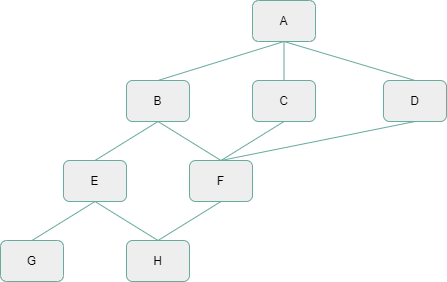

The diagram above was exported from draw.io. Its source (the exported page's mxGraphModel, read from the mxfile embedded in the PNG):
<mxGraphModel dx="2302" dy="686" grid="1" gridSize="10" guides="1" tooltips="1" connect="1" arrows="1" fold="1" page="0" pageScale="1" pageWidth="827" pageHeight="1169" math="0" shadow="0">
  <root>
    <mxCell id="0" />
    <mxCell id="1" parent="0" />
    <mxCell id="InB_bBXyPyCwLKwmbSD9-8" style="edgeStyle=none;curved=1;rounded=1;orthogonalLoop=1;jettySize=auto;html=1;exitX=0.5;exitY=1;exitDx=0;exitDy=0;entryX=0.5;entryY=0;entryDx=0;entryDy=0;endArrow=none;startSize=14;endSize=14;sourcePerimeterSpacing=8;targetPerimeterSpacing=8;endFill=0;strokeColor=#67AB9F;" edge="1" parent="1" source="InB_bBXyPyCwLKwmbSD9-1" target="InB_bBXyPyCwLKwmbSD9-5">
      <mxGeometry relative="1" as="geometry" />
    </mxCell>
    <mxCell id="InB_bBXyPyCwLKwmbSD9-11" style="edgeStyle=none;curved=1;rounded=1;orthogonalLoop=1;jettySize=auto;html=1;exitX=0.5;exitY=1;exitDx=0;exitDy=0;entryX=0.5;entryY=0;entryDx=0;entryDy=0;endArrow=none;endFill=0;startSize=14;endSize=14;sourcePerimeterSpacing=8;targetPerimeterSpacing=8;fillColor=#cdeb8b;strokeColor=#67AB9F;" edge="1" parent="1" source="InB_bBXyPyCwLKwmbSD9-1" target="InB_bBXyPyCwLKwmbSD9-4">
      <mxGeometry relative="1" as="geometry" />
    </mxCell>
    <mxCell id="InB_bBXyPyCwLKwmbSD9-1" value="A" style="rounded=1;whiteSpace=wrap;html=1;hachureGap=4;fillColor=#eeeeee;strokeColor=#67AB9F;" vertex="1" parent="1">
      <mxGeometry x="-171" y="40" width="63" height="41" as="geometry" />
    </mxCell>
    <mxCell id="InB_bBXyPyCwLKwmbSD9-14" style="edgeStyle=none;curved=1;rounded=1;orthogonalLoop=1;jettySize=auto;html=1;exitX=0.5;exitY=1;exitDx=0;exitDy=0;entryX=0.5;entryY=0;entryDx=0;entryDy=0;endArrow=none;endFill=0;startSize=14;endSize=14;sourcePerimeterSpacing=8;targetPerimeterSpacing=8;strokeColor=#67AB9F;" edge="1" parent="1" source="InB_bBXyPyCwLKwmbSD9-4" target="InB_bBXyPyCwLKwmbSD9-12">
      <mxGeometry relative="1" as="geometry" />
    </mxCell>
    <mxCell id="InB_bBXyPyCwLKwmbSD9-15" style="edgeStyle=none;curved=1;rounded=1;orthogonalLoop=1;jettySize=auto;html=1;exitX=0.5;exitY=1;exitDx=0;exitDy=0;entryX=0.5;entryY=0;entryDx=0;entryDy=0;endArrow=none;endFill=0;startSize=14;endSize=14;sourcePerimeterSpacing=8;targetPerimeterSpacing=8;strokeColor=#67AB9F;" edge="1" parent="1" source="InB_bBXyPyCwLKwmbSD9-4" target="InB_bBXyPyCwLKwmbSD9-13">
      <mxGeometry relative="1" as="geometry" />
    </mxCell>
    <mxCell id="InB_bBXyPyCwLKwmbSD9-4" value="B" style="rounded=1;whiteSpace=wrap;html=1;hachureGap=4;fillColor=#eeeeee;strokeColor=#67AB9F;" vertex="1" parent="1">
      <mxGeometry x="-297" y="120" width="63" height="41" as="geometry" />
    </mxCell>
    <mxCell id="InB_bBXyPyCwLKwmbSD9-16" style="edgeStyle=none;curved=1;rounded=1;orthogonalLoop=1;jettySize=auto;html=1;exitX=0.5;exitY=1;exitDx=0;exitDy=0;entryX=0.5;entryY=0;entryDx=0;entryDy=0;endArrow=none;endFill=0;startSize=14;endSize=14;sourcePerimeterSpacing=8;targetPerimeterSpacing=8;strokeColor=#67AB9F;" edge="1" parent="1" source="InB_bBXyPyCwLKwmbSD9-5" target="InB_bBXyPyCwLKwmbSD9-13">
      <mxGeometry relative="1" as="geometry" />
    </mxCell>
    <mxCell id="InB_bBXyPyCwLKwmbSD9-5" value="C" style="rounded=1;whiteSpace=wrap;html=1;hachureGap=4;fillColor=#eeeeee;strokeColor=#67AB9F;" vertex="1" parent="1">
      <mxGeometry x="-171" y="120" width="63" height="41" as="geometry" />
    </mxCell>
    <mxCell id="InB_bBXyPyCwLKwmbSD9-10" style="edgeStyle=none;curved=1;rounded=1;orthogonalLoop=1;jettySize=auto;html=1;exitX=0.5;exitY=0;exitDx=0;exitDy=0;entryX=0.5;entryY=1;entryDx=0;entryDy=0;endArrow=none;endFill=0;startSize=14;endSize=14;sourcePerimeterSpacing=8;targetPerimeterSpacing=8;strokeColor=#67AB9F;" edge="1" parent="1" source="InB_bBXyPyCwLKwmbSD9-6" target="InB_bBXyPyCwLKwmbSD9-1">
      <mxGeometry relative="1" as="geometry" />
    </mxCell>
    <mxCell id="InB_bBXyPyCwLKwmbSD9-17" style="edgeStyle=none;curved=1;rounded=1;orthogonalLoop=1;jettySize=auto;html=1;exitX=0.5;exitY=1;exitDx=0;exitDy=0;entryX=0.5;entryY=0;entryDx=0;entryDy=0;endArrow=none;endFill=0;startSize=14;endSize=14;sourcePerimeterSpacing=8;targetPerimeterSpacing=8;strokeColor=#67AB9F;" edge="1" parent="1" source="InB_bBXyPyCwLKwmbSD9-6" target="InB_bBXyPyCwLKwmbSD9-13">
      <mxGeometry relative="1" as="geometry" />
    </mxCell>
    <mxCell id="InB_bBXyPyCwLKwmbSD9-6" value="D" style="rounded=1;whiteSpace=wrap;html=1;hachureGap=4;fillColor=#eeeeee;strokeColor=#67AB9F;" vertex="1" parent="1">
      <mxGeometry x="-40" y="120" width="63" height="41" as="geometry" />
    </mxCell>
    <mxCell id="InB_bBXyPyCwLKwmbSD9-20" style="edgeStyle=none;curved=1;rounded=1;orthogonalLoop=1;jettySize=auto;html=1;exitX=0.5;exitY=1;exitDx=0;exitDy=0;entryX=0.5;entryY=0;entryDx=0;entryDy=0;endArrow=none;endFill=0;startSize=14;endSize=14;sourcePerimeterSpacing=8;targetPerimeterSpacing=8;strokeColor=#67AB9F;" edge="1" parent="1" source="InB_bBXyPyCwLKwmbSD9-12" target="InB_bBXyPyCwLKwmbSD9-18">
      <mxGeometry relative="1" as="geometry" />
    </mxCell>
    <mxCell id="InB_bBXyPyCwLKwmbSD9-21" style="edgeStyle=none;curved=1;rounded=1;orthogonalLoop=1;jettySize=auto;html=1;exitX=0.5;exitY=1;exitDx=0;exitDy=0;entryX=0.5;entryY=0;entryDx=0;entryDy=0;endArrow=none;endFill=0;startSize=14;endSize=14;sourcePerimeterSpacing=8;targetPerimeterSpacing=8;strokeColor=#67AB9F;" edge="1" parent="1" source="InB_bBXyPyCwLKwmbSD9-12" target="InB_bBXyPyCwLKwmbSD9-19">
      <mxGeometry relative="1" as="geometry" />
    </mxCell>
    <mxCell id="InB_bBXyPyCwLKwmbSD9-12" value="E" style="rounded=1;whiteSpace=wrap;html=1;hachureGap=4;fillColor=#eeeeee;strokeColor=#67AB9F;" vertex="1" parent="1">
      <mxGeometry x="-360" y="200" width="63" height="41" as="geometry" />
    </mxCell>
    <mxCell id="InB_bBXyPyCwLKwmbSD9-22" style="edgeStyle=none;curved=1;rounded=1;orthogonalLoop=1;jettySize=auto;html=1;exitX=0.5;exitY=1;exitDx=0;exitDy=0;entryX=0.5;entryY=0;entryDx=0;entryDy=0;endArrow=none;endFill=0;startSize=14;endSize=14;sourcePerimeterSpacing=8;targetPerimeterSpacing=8;strokeColor=#67AB9F;" edge="1" parent="1" source="InB_bBXyPyCwLKwmbSD9-13" target="InB_bBXyPyCwLKwmbSD9-19">
      <mxGeometry relative="1" as="geometry" />
    </mxCell>
    <mxCell id="InB_bBXyPyCwLKwmbSD9-13" value="F" style="rounded=1;whiteSpace=wrap;html=1;hachureGap=4;fillColor=#eeeeee;strokeColor=#67AB9F;" vertex="1" parent="1">
      <mxGeometry x="-234" y="200" width="63" height="41" as="geometry" />
    </mxCell>
    <mxCell id="InB_bBXyPyCwLKwmbSD9-18" value="G" style="rounded=1;whiteSpace=wrap;html=1;hachureGap=4;fillColor=#eeeeee;strokeColor=#67AB9F;" vertex="1" parent="1">
      <mxGeometry x="-423" y="280" width="63" height="41" as="geometry" />
    </mxCell>
    <mxCell id="InB_bBXyPyCwLKwmbSD9-19" value="H" style="rounded=1;whiteSpace=wrap;html=1;hachureGap=4;fillColor=#eeeeee;strokeColor=#67AB9F;" vertex="1" parent="1">
      <mxGeometry x="-297" y="280" width="63" height="41" as="geometry" />
    </mxCell>
  </root>
</mxGraphModel>